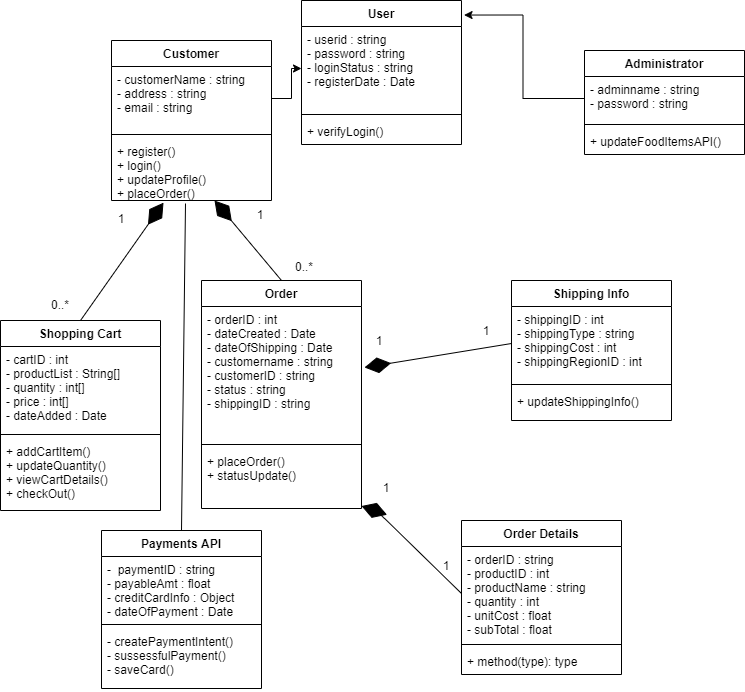

The diagram above was exported from draw.io. Its source (the exported page's mxGraphModel, read from the mxfile embedded in the PNG):
<mxGraphModel dx="1597" dy="832" grid="0" gridSize="10" guides="1" tooltips="1" connect="1" arrows="1" fold="1" page="1" pageScale="1" pageWidth="850" pageHeight="1100" math="0" shadow="0">
  <root>
    <mxCell id="0" />
    <mxCell id="1" parent="0" />
    <mxCell id="KU9IFwu31hzyw7wzEgbi-9" style="edgeStyle=orthogonalEdgeStyle;rounded=0;orthogonalLoop=1;jettySize=auto;html=1;exitX=0;exitY=0.5;exitDx=0;exitDy=0;entryX=1.016;entryY=0.101;entryDx=0;entryDy=0;entryPerimeter=0;" edge="1" parent="1" source="KU9IFwu31hzyw7wzEgbi-6" target="KU9IFwu31hzyw7wzEgbi-1">
      <mxGeometry relative="1" as="geometry" />
    </mxCell>
    <mxCell id="KU9IFwu31hzyw7wzEgbi-1" value="User" style="swimlane;fontStyle=1;align=center;verticalAlign=top;childLayout=stackLayout;horizontal=1;startSize=26;horizontalStack=0;resizeParent=1;resizeParentMax=0;resizeLast=0;collapsible=1;marginBottom=0;" vertex="1" parent="1">
      <mxGeometry x="380" y="40" width="160" height="144" as="geometry" />
    </mxCell>
    <mxCell id="KU9IFwu31hzyw7wzEgbi-2" value="- userid : string&#10;- password : string&#10;- loginStatus : string&#10;- registerDate : Date" style="text;strokeColor=none;fillColor=none;align=left;verticalAlign=top;spacingLeft=4;spacingRight=4;overflow=hidden;rotatable=0;points=[[0,0.5],[1,0.5]];portConstraint=eastwest;" vertex="1" parent="KU9IFwu31hzyw7wzEgbi-1">
      <mxGeometry y="26" width="160" height="84" as="geometry" />
    </mxCell>
    <mxCell id="KU9IFwu31hzyw7wzEgbi-3" value="" style="line;strokeWidth=1;fillColor=none;align=left;verticalAlign=middle;spacingTop=-1;spacingLeft=3;spacingRight=3;rotatable=0;labelPosition=right;points=[];portConstraint=eastwest;" vertex="1" parent="KU9IFwu31hzyw7wzEgbi-1">
      <mxGeometry y="110" width="160" height="8" as="geometry" />
    </mxCell>
    <mxCell id="KU9IFwu31hzyw7wzEgbi-4" value="+ verifyLogin()" style="text;strokeColor=none;fillColor=none;align=left;verticalAlign=top;spacingLeft=4;spacingRight=4;overflow=hidden;rotatable=0;points=[[0,0.5],[1,0.5]];portConstraint=eastwest;" vertex="1" parent="KU9IFwu31hzyw7wzEgbi-1">
      <mxGeometry y="118" width="160" height="26" as="geometry" />
    </mxCell>
    <mxCell id="KU9IFwu31hzyw7wzEgbi-5" value="Administrator" style="swimlane;fontStyle=1;align=center;verticalAlign=top;childLayout=stackLayout;horizontal=1;startSize=26;horizontalStack=0;resizeParent=1;resizeParentMax=0;resizeLast=0;collapsible=1;marginBottom=0;" vertex="1" parent="1">
      <mxGeometry x="663" y="90" width="160" height="104" as="geometry" />
    </mxCell>
    <mxCell id="KU9IFwu31hzyw7wzEgbi-6" value="- adminname : string&#10;- password : string" style="text;strokeColor=none;fillColor=none;align=left;verticalAlign=top;spacingLeft=4;spacingRight=4;overflow=hidden;rotatable=0;points=[[0,0.5],[1,0.5]];portConstraint=eastwest;" vertex="1" parent="KU9IFwu31hzyw7wzEgbi-5">
      <mxGeometry y="26" width="160" height="44" as="geometry" />
    </mxCell>
    <mxCell id="KU9IFwu31hzyw7wzEgbi-7" value="" style="line;strokeWidth=1;fillColor=none;align=left;verticalAlign=middle;spacingTop=-1;spacingLeft=3;spacingRight=3;rotatable=0;labelPosition=right;points=[];portConstraint=eastwest;" vertex="1" parent="KU9IFwu31hzyw7wzEgbi-5">
      <mxGeometry y="70" width="160" height="8" as="geometry" />
    </mxCell>
    <mxCell id="KU9IFwu31hzyw7wzEgbi-8" value="+ updateFoodItemsAPI()" style="text;strokeColor=none;fillColor=none;align=left;verticalAlign=top;spacingLeft=4;spacingRight=4;overflow=hidden;rotatable=0;points=[[0,0.5],[1,0.5]];portConstraint=eastwest;" vertex="1" parent="KU9IFwu31hzyw7wzEgbi-5">
      <mxGeometry y="78" width="160" height="26" as="geometry" />
    </mxCell>
    <mxCell id="KU9IFwu31hzyw7wzEgbi-10" value="Customer" style="swimlane;fontStyle=1;align=center;verticalAlign=top;childLayout=stackLayout;horizontal=1;startSize=26;horizontalStack=0;resizeParent=1;resizeParentMax=0;resizeLast=0;collapsible=1;marginBottom=0;" vertex="1" parent="1">
      <mxGeometry x="190" y="80" width="160" height="160" as="geometry" />
    </mxCell>
    <mxCell id="KU9IFwu31hzyw7wzEgbi-11" value="- customerName : string&#10;- address : string&#10;- email : string&#10;" style="text;strokeColor=none;fillColor=none;align=left;verticalAlign=top;spacingLeft=4;spacingRight=4;overflow=hidden;rotatable=0;points=[[0,0.5],[1,0.5]];portConstraint=eastwest;" vertex="1" parent="KU9IFwu31hzyw7wzEgbi-10">
      <mxGeometry y="26" width="160" height="64" as="geometry" />
    </mxCell>
    <mxCell id="KU9IFwu31hzyw7wzEgbi-12" value="" style="line;strokeWidth=1;fillColor=none;align=left;verticalAlign=middle;spacingTop=-1;spacingLeft=3;spacingRight=3;rotatable=0;labelPosition=right;points=[];portConstraint=eastwest;" vertex="1" parent="KU9IFwu31hzyw7wzEgbi-10">
      <mxGeometry y="90" width="160" height="8" as="geometry" />
    </mxCell>
    <mxCell id="KU9IFwu31hzyw7wzEgbi-13" value="+ register()&#10;+ login()&#10;+ updateProfile()&#10;+ placeOrder()" style="text;strokeColor=none;fillColor=none;align=left;verticalAlign=top;spacingLeft=4;spacingRight=4;overflow=hidden;rotatable=0;points=[[0,0.5],[1,0.5]];portConstraint=eastwest;" vertex="1" parent="KU9IFwu31hzyw7wzEgbi-10">
      <mxGeometry y="98" width="160" height="62" as="geometry" />
    </mxCell>
    <mxCell id="KU9IFwu31hzyw7wzEgbi-14" style="edgeStyle=orthogonalEdgeStyle;rounded=0;orthogonalLoop=1;jettySize=auto;html=1;exitX=1;exitY=0.5;exitDx=0;exitDy=0;" edge="1" parent="1" source="KU9IFwu31hzyw7wzEgbi-11" target="KU9IFwu31hzyw7wzEgbi-2">
      <mxGeometry relative="1" as="geometry" />
    </mxCell>
    <mxCell id="KU9IFwu31hzyw7wzEgbi-19" value="" style="endArrow=diamondThin;endFill=1;endSize=24;html=1;exitX=0.5;exitY=0;exitDx=0;exitDy=0;entryX=0.325;entryY=1.035;entryDx=0;entryDy=0;entryPerimeter=0;" edge="1" parent="1" source="KU9IFwu31hzyw7wzEgbi-15" target="KU9IFwu31hzyw7wzEgbi-13">
      <mxGeometry width="160" relative="1" as="geometry">
        <mxPoint x="30" y="420" as="sourcePoint" />
        <mxPoint x="190" y="420" as="targetPoint" />
      </mxGeometry>
    </mxCell>
    <mxCell id="KU9IFwu31hzyw7wzEgbi-24" value="" style="endArrow=none;html=1;exitX=0.5;exitY=0;exitDx=0;exitDy=0;" edge="1" parent="1" source="KU9IFwu31hzyw7wzEgbi-20">
      <mxGeometry width="50" height="50" relative="1" as="geometry">
        <mxPoint x="430" y="470" as="sourcePoint" />
        <mxPoint x="264" y="243" as="targetPoint" />
      </mxGeometry>
    </mxCell>
    <mxCell id="KU9IFwu31hzyw7wzEgbi-15" value="Shopping Cart" style="swimlane;fontStyle=1;align=center;verticalAlign=top;childLayout=stackLayout;horizontal=1;startSize=26;horizontalStack=0;resizeParent=1;resizeParentMax=0;resizeLast=0;collapsible=1;marginBottom=0;" vertex="1" parent="1">
      <mxGeometry x="79" y="360" width="160" height="190" as="geometry" />
    </mxCell>
    <mxCell id="KU9IFwu31hzyw7wzEgbi-16" value="- cartID : int&#10;- productList : String[]&#10;- quantity : int[]&#10;- price : int[]&#10;- dateAdded : Date" style="text;strokeColor=none;fillColor=none;align=left;verticalAlign=top;spacingLeft=4;spacingRight=4;overflow=hidden;rotatable=0;points=[[0,0.5],[1,0.5]];portConstraint=eastwest;" vertex="1" parent="KU9IFwu31hzyw7wzEgbi-15">
      <mxGeometry y="26" width="160" height="84" as="geometry" />
    </mxCell>
    <mxCell id="KU9IFwu31hzyw7wzEgbi-17" value="" style="line;strokeWidth=1;fillColor=none;align=left;verticalAlign=middle;spacingTop=-1;spacingLeft=3;spacingRight=3;rotatable=0;labelPosition=right;points=[];portConstraint=eastwest;" vertex="1" parent="KU9IFwu31hzyw7wzEgbi-15">
      <mxGeometry y="110" width="160" height="8" as="geometry" />
    </mxCell>
    <mxCell id="KU9IFwu31hzyw7wzEgbi-18" value="+ addCartItem()&#10;+ updateQuantity()&#10;+ viewCartDetails()&#10;+ checkOut()" style="text;strokeColor=none;fillColor=none;align=left;verticalAlign=top;spacingLeft=4;spacingRight=4;overflow=hidden;rotatable=0;points=[[0,0.5],[1,0.5]];portConstraint=eastwest;" vertex="1" parent="KU9IFwu31hzyw7wzEgbi-15">
      <mxGeometry y="118" width="160" height="72" as="geometry" />
    </mxCell>
    <mxCell id="KU9IFwu31hzyw7wzEgbi-20" value="Payments API" style="swimlane;fontStyle=1;align=center;verticalAlign=top;childLayout=stackLayout;horizontal=1;startSize=26;horizontalStack=0;resizeParent=1;resizeParentMax=0;resizeLast=0;collapsible=1;marginBottom=0;" vertex="1" parent="1">
      <mxGeometry x="180" y="570" width="160" height="158" as="geometry" />
    </mxCell>
    <mxCell id="KU9IFwu31hzyw7wzEgbi-21" value="-  paymentID : string&#10;- payableAmt : float&#10;- creditCardInfo : Object&#10;- dateOfPayment : Date" style="text;strokeColor=none;fillColor=none;align=left;verticalAlign=top;spacingLeft=4;spacingRight=4;overflow=hidden;rotatable=0;points=[[0,0.5],[1,0.5]];portConstraint=eastwest;" vertex="1" parent="KU9IFwu31hzyw7wzEgbi-20">
      <mxGeometry y="26" width="160" height="64" as="geometry" />
    </mxCell>
    <mxCell id="KU9IFwu31hzyw7wzEgbi-22" value="" style="line;strokeWidth=1;fillColor=none;align=left;verticalAlign=middle;spacingTop=-1;spacingLeft=3;spacingRight=3;rotatable=0;labelPosition=right;points=[];portConstraint=eastwest;" vertex="1" parent="KU9IFwu31hzyw7wzEgbi-20">
      <mxGeometry y="90" width="160" height="8" as="geometry" />
    </mxCell>
    <mxCell id="KU9IFwu31hzyw7wzEgbi-23" value="- createPaymentIntent()&#10;- sussessfulPayment()&#10;- saveCard()" style="text;strokeColor=none;fillColor=none;align=left;verticalAlign=top;spacingLeft=4;spacingRight=4;overflow=hidden;rotatable=0;points=[[0,0.5],[1,0.5]];portConstraint=eastwest;" vertex="1" parent="KU9IFwu31hzyw7wzEgbi-20">
      <mxGeometry y="98" width="160" height="60" as="geometry" />
    </mxCell>
    <mxCell id="KU9IFwu31hzyw7wzEgbi-25" value="Order" style="swimlane;fontStyle=1;align=center;verticalAlign=top;childLayout=stackLayout;horizontal=1;startSize=26;horizontalStack=0;resizeParent=1;resizeParentMax=0;resizeLast=0;collapsible=1;marginBottom=0;" vertex="1" parent="1">
      <mxGeometry x="280" y="320" width="160" height="228" as="geometry" />
    </mxCell>
    <mxCell id="KU9IFwu31hzyw7wzEgbi-26" value="- orderID : int&#10;- dateCreated : Date&#10;- dateOfShipping : Date&#10;- customername : string&#10;- customerID : string&#10;- status : string&#10;- shippingID : string" style="text;strokeColor=none;fillColor=none;align=left;verticalAlign=top;spacingLeft=4;spacingRight=4;overflow=hidden;rotatable=0;points=[[0,0.5],[1,0.5]];portConstraint=eastwest;" vertex="1" parent="KU9IFwu31hzyw7wzEgbi-25">
      <mxGeometry y="26" width="160" height="134" as="geometry" />
    </mxCell>
    <mxCell id="KU9IFwu31hzyw7wzEgbi-27" value="" style="line;strokeWidth=1;fillColor=none;align=left;verticalAlign=middle;spacingTop=-1;spacingLeft=3;spacingRight=3;rotatable=0;labelPosition=right;points=[];portConstraint=eastwest;" vertex="1" parent="KU9IFwu31hzyw7wzEgbi-25">
      <mxGeometry y="160" width="160" height="8" as="geometry" />
    </mxCell>
    <mxCell id="KU9IFwu31hzyw7wzEgbi-28" value="+ placeOrder()&#10;+ statusUpdate()" style="text;strokeColor=none;fillColor=none;align=left;verticalAlign=top;spacingLeft=4;spacingRight=4;overflow=hidden;rotatable=0;points=[[0,0.5],[1,0.5]];portConstraint=eastwest;" vertex="1" parent="KU9IFwu31hzyw7wzEgbi-25">
      <mxGeometry y="168" width="160" height="60" as="geometry" />
    </mxCell>
    <mxCell id="KU9IFwu31hzyw7wzEgbi-29" value="" style="endArrow=diamondThin;endFill=1;endSize=24;html=1;exitX=0.5;exitY=0;exitDx=0;exitDy=0;entryX=0.325;entryY=1.035;entryDx=0;entryDy=0;entryPerimeter=0;" edge="1" parent="1" source="KU9IFwu31hzyw7wzEgbi-25">
      <mxGeometry width="160" relative="1" as="geometry">
        <mxPoint x="210" y="357.83" as="sourcePoint" />
        <mxPoint x="293" y="240.00000000000009" as="targetPoint" />
      </mxGeometry>
    </mxCell>
    <mxCell id="KU9IFwu31hzyw7wzEgbi-30" value="Shipping Info" style="swimlane;fontStyle=1;align=center;verticalAlign=top;childLayout=stackLayout;horizontal=1;startSize=26;horizontalStack=0;resizeParent=1;resizeParentMax=0;resizeLast=0;collapsible=1;marginBottom=0;" vertex="1" parent="1">
      <mxGeometry x="590" y="320" width="160" height="140" as="geometry" />
    </mxCell>
    <mxCell id="KU9IFwu31hzyw7wzEgbi-31" value="- shippingID : int&#10;- shippingType : string&#10;- shippingCost : int&#10;- shippingRegionID : int" style="text;strokeColor=none;fillColor=none;align=left;verticalAlign=top;spacingLeft=4;spacingRight=4;overflow=hidden;rotatable=0;points=[[0,0.5],[1,0.5]];portConstraint=eastwest;" vertex="1" parent="KU9IFwu31hzyw7wzEgbi-30">
      <mxGeometry y="26" width="160" height="74" as="geometry" />
    </mxCell>
    <mxCell id="KU9IFwu31hzyw7wzEgbi-32" value="" style="line;strokeWidth=1;fillColor=none;align=left;verticalAlign=middle;spacingTop=-1;spacingLeft=3;spacingRight=3;rotatable=0;labelPosition=right;points=[];portConstraint=eastwest;" vertex="1" parent="KU9IFwu31hzyw7wzEgbi-30">
      <mxGeometry y="100" width="160" height="8" as="geometry" />
    </mxCell>
    <mxCell id="KU9IFwu31hzyw7wzEgbi-33" value="+ updateShippingInfo()" style="text;strokeColor=none;fillColor=none;align=left;verticalAlign=top;spacingLeft=4;spacingRight=4;overflow=hidden;rotatable=0;points=[[0,0.5],[1,0.5]];portConstraint=eastwest;" vertex="1" parent="KU9IFwu31hzyw7wzEgbi-30">
      <mxGeometry y="108" width="160" height="32" as="geometry" />
    </mxCell>
    <mxCell id="KU9IFwu31hzyw7wzEgbi-34" value="" style="endArrow=diamondThin;endFill=1;endSize=24;html=1;exitX=0;exitY=0.5;exitDx=0;exitDy=0;entryX=1.019;entryY=0.455;entryDx=0;entryDy=0;entryPerimeter=0;" edge="1" parent="1" source="KU9IFwu31hzyw7wzEgbi-31" target="KU9IFwu31hzyw7wzEgbi-26">
      <mxGeometry width="160" relative="1" as="geometry">
        <mxPoint x="667" y="310" as="sourcePoint" />
        <mxPoint x="450" y="400" as="targetPoint" />
      </mxGeometry>
    </mxCell>
    <mxCell id="KU9IFwu31hzyw7wzEgbi-35" value="Order Details" style="swimlane;fontStyle=1;align=center;verticalAlign=top;childLayout=stackLayout;horizontal=1;startSize=26;horizontalStack=0;resizeParent=1;resizeParentMax=0;resizeLast=0;collapsible=1;marginBottom=0;" vertex="1" parent="1">
      <mxGeometry x="540" y="560" width="160" height="154" as="geometry" />
    </mxCell>
    <mxCell id="KU9IFwu31hzyw7wzEgbi-36" value="- orderID : string&#10;- productID : int&#10;- productName : string&#10;- quantity : int&#10;- unitCost : float&#10;- subTotal : float" style="text;strokeColor=none;fillColor=none;align=left;verticalAlign=top;spacingLeft=4;spacingRight=4;overflow=hidden;rotatable=0;points=[[0,0.5],[1,0.5]];portConstraint=eastwest;" vertex="1" parent="KU9IFwu31hzyw7wzEgbi-35">
      <mxGeometry y="26" width="160" height="94" as="geometry" />
    </mxCell>
    <mxCell id="KU9IFwu31hzyw7wzEgbi-37" value="" style="line;strokeWidth=1;fillColor=none;align=left;verticalAlign=middle;spacingTop=-1;spacingLeft=3;spacingRight=3;rotatable=0;labelPosition=right;points=[];portConstraint=eastwest;" vertex="1" parent="KU9IFwu31hzyw7wzEgbi-35">
      <mxGeometry y="120" width="160" height="8" as="geometry" />
    </mxCell>
    <mxCell id="KU9IFwu31hzyw7wzEgbi-38" value="+ method(type): type" style="text;strokeColor=none;fillColor=none;align=left;verticalAlign=top;spacingLeft=4;spacingRight=4;overflow=hidden;rotatable=0;points=[[0,0.5],[1,0.5]];portConstraint=eastwest;" vertex="1" parent="KU9IFwu31hzyw7wzEgbi-35">
      <mxGeometry y="128" width="160" height="26" as="geometry" />
    </mxCell>
    <mxCell id="KU9IFwu31hzyw7wzEgbi-39" value="" style="endArrow=diamondThin;endFill=1;endSize=24;html=1;exitX=0;exitY=0.5;exitDx=0;exitDy=0;" edge="1" parent="1" source="KU9IFwu31hzyw7wzEgbi-36" target="KU9IFwu31hzyw7wzEgbi-28">
      <mxGeometry width="160" relative="1" as="geometry">
        <mxPoint x="600" y="393" as="sourcePoint" />
        <mxPoint x="453.03999999999996" y="416.97" as="targetPoint" />
        <Array as="points">
          <mxPoint x="456" y="551" />
        </Array>
      </mxGeometry>
    </mxCell>
    <mxCell id="KU9IFwu31hzyw7wzEgbi-40" value="0..*" style="text;html=1;strokeColor=none;fillColor=none;align=center;verticalAlign=middle;whiteSpace=wrap;rounded=0;" vertex="1" parent="1">
      <mxGeometry x="119" y="334" width="40" height="20" as="geometry" />
    </mxCell>
    <mxCell id="KU9IFwu31hzyw7wzEgbi-41" value="1" style="text;html=1;strokeColor=none;fillColor=none;align=center;verticalAlign=middle;whiteSpace=wrap;rounded=0;" vertex="1" parent="1">
      <mxGeometry x="180" y="248" width="40" height="20" as="geometry" />
    </mxCell>
    <mxCell id="KU9IFwu31hzyw7wzEgbi-42" value="0..*" style="text;html=1;strokeColor=none;fillColor=none;align=center;verticalAlign=middle;whiteSpace=wrap;rounded=0;" vertex="1" parent="1">
      <mxGeometry x="363" y="296" width="40" height="20" as="geometry" />
    </mxCell>
    <mxCell id="KU9IFwu31hzyw7wzEgbi-43" value="1" style="text;html=1;strokeColor=none;fillColor=none;align=center;verticalAlign=middle;whiteSpace=wrap;rounded=0;" vertex="1" parent="1">
      <mxGeometry x="319" y="244" width="40" height="20" as="geometry" />
    </mxCell>
    <mxCell id="KU9IFwu31hzyw7wzEgbi-44" value="1" style="text;html=1;strokeColor=none;fillColor=none;align=center;verticalAlign=middle;whiteSpace=wrap;rounded=0;" vertex="1" parent="1">
      <mxGeometry x="545" y="360" width="40" height="20" as="geometry" />
    </mxCell>
    <mxCell id="KU9IFwu31hzyw7wzEgbi-45" value="1" style="text;html=1;strokeColor=none;fillColor=none;align=center;verticalAlign=middle;whiteSpace=wrap;rounded=0;" vertex="1" parent="1">
      <mxGeometry x="438" y="370" width="40" height="20" as="geometry" />
    </mxCell>
    <mxCell id="KU9IFwu31hzyw7wzEgbi-46" value="1" style="text;html=1;strokeColor=none;fillColor=none;align=center;verticalAlign=middle;whiteSpace=wrap;rounded=0;" vertex="1" parent="1">
      <mxGeometry x="505" y="595" width="40" height="20" as="geometry" />
    </mxCell>
    <mxCell id="KU9IFwu31hzyw7wzEgbi-47" value="1" style="text;html=1;strokeColor=none;fillColor=none;align=center;verticalAlign=middle;whiteSpace=wrap;rounded=0;" vertex="1" parent="1">
      <mxGeometry x="445" y="517" width="40" height="20" as="geometry" />
    </mxCell>
  </root>
</mxGraphModel>